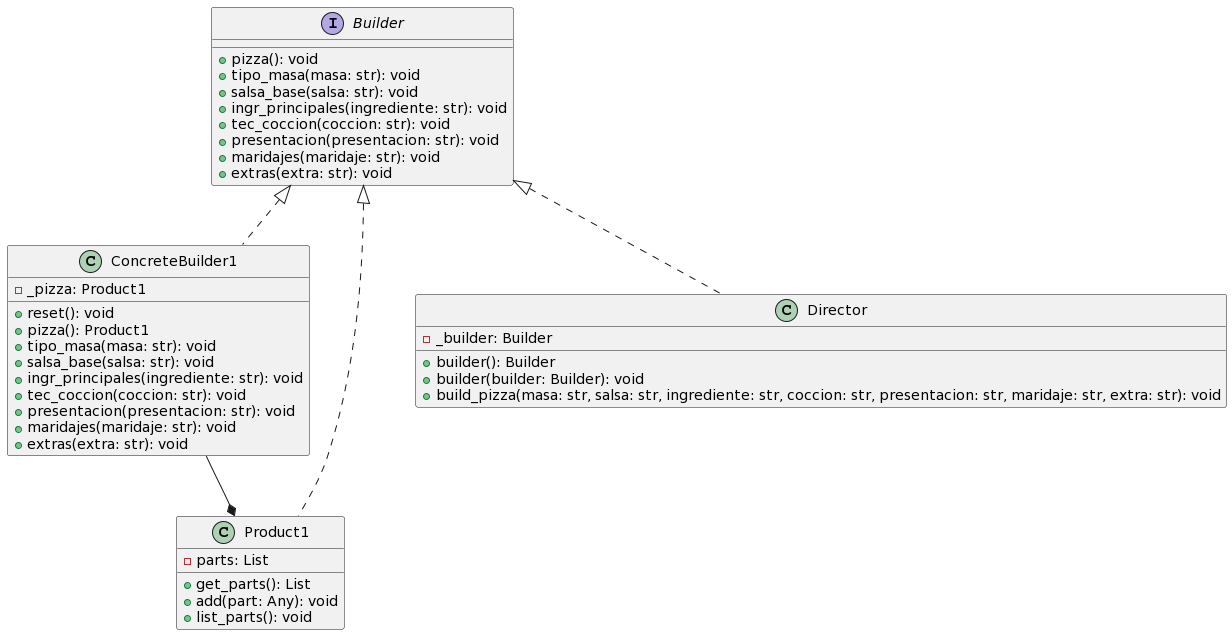

The diagram above was rendered by PlantUML. Its source (embedded in the PNG):
@startuml
interface Builder {
  + pizza(): void
  + tipo_masa(masa: str): void
  + salsa_base(salsa: str): void
  + ingr_principales(ingrediente: str): void
  + tec_coccion(coccion: str): void
  + presentacion(presentacion: str): void
  + maridajes(maridaje: str): void
  + extras(extra: str): void
}

class ConcreteBuilder1 {
  - _pizza: Product1
  + reset(): void
  + pizza(): Product1
  + tipo_masa(masa: str): void
  + salsa_base(salsa: str): void
  + ingr_principales(ingrediente: str): void
  + tec_coccion(coccion: str): void
  + presentacion(presentacion: str): void
  + maridajes(maridaje: str): void
  + extras(extra: str): void
}

class Product1 {
  - parts: List
  + get_parts(): List
  + add(part: Any): void
  + list_parts(): void
}

class Director {
  - _builder: Builder
  + builder(): Builder
  + builder(builder: Builder): void
  + build_pizza(masa: str, salsa: str, ingrediente: str, coccion: str, presentacion: str, maridaje: str, extra: str): void
}

Builder <|.. ConcreteBuilder1
Builder <|.. Director
Builder <|.. Product1
ConcreteBuilder1 --* Product1
@enduml